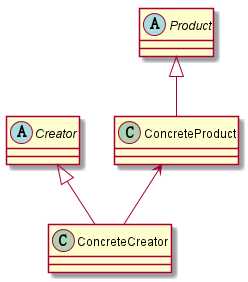

The diagram above was rendered by PlantUML. Its source (embedded in the PNG):
@startuml

abstract class Creator
abstract Product

class ConcreteCreator
class ConcreteProduct

Creator <|-- ConcreteCreator
Product <|-- ConcreteProduct
ConcreteProduct <-- ConcreteCreator

@enduml